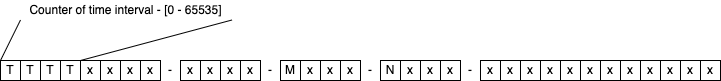

The diagram above was exported from draw.io. Its source (the exported page's mxGraphModel, read from the mxfile embedded in the PNG):
<mxGraphModel dx="1330" dy="786" grid="1" gridSize="10" guides="1" tooltips="1" connect="1" arrows="1" fold="1" page="1" pageScale="1" pageWidth="1169" pageHeight="827" math="0" shadow="0">
  <root>
    <mxCell id="0" />
    <mxCell id="1" parent="0" />
    <mxCell id="qY594v6IInqwtwJK2r39-38" value="-" style="whiteSpace=wrap;html=1;aspect=fixed;strokeColor=none;" parent="1" vertex="1">
      <mxGeometry x="560" y="220" width="20" height="20" as="geometry" />
    </mxCell>
    <mxCell id="qY594v6IInqwtwJK2r39-20" value="-" style="whiteSpace=wrap;html=1;aspect=fixed;strokeColor=none;" parent="1" vertex="1">
      <mxGeometry x="460" y="220" width="20" height="20" as="geometry" />
    </mxCell>
    <mxCell id="qY594v6IInqwtwJK2r39-19" value="-" style="whiteSpace=wrap;html=1;aspect=fixed;strokeColor=none;" parent="1" vertex="1">
      <mxGeometry x="360" y="220" width="20" height="20" as="geometry" />
    </mxCell>
    <mxCell id="qY594v6IInqwtwJK2r39-10" value="-" style="whiteSpace=wrap;html=1;aspect=fixed;strokeColor=none;" parent="1" vertex="1">
      <mxGeometry x="260" y="220" width="20" height="20" as="geometry" />
    </mxCell>
    <mxCell id="qY594v6IInqwtwJK2r39-1" value="T" style="whiteSpace=wrap;html=1;aspect=fixed;" parent="1" vertex="1">
      <mxGeometry x="100" y="220" width="20" height="20" as="geometry" />
    </mxCell>
    <mxCell id="qY594v6IInqwtwJK2r39-3" value="T" style="whiteSpace=wrap;html=1;aspect=fixed;" parent="1" vertex="1">
      <mxGeometry x="120" y="220" width="20" height="20" as="geometry" />
    </mxCell>
    <mxCell id="qY594v6IInqwtwJK2r39-4" value="T" style="whiteSpace=wrap;html=1;aspect=fixed;" parent="1" vertex="1">
      <mxGeometry x="140" y="220" width="20" height="20" as="geometry" />
    </mxCell>
    <mxCell id="qY594v6IInqwtwJK2r39-5" value="T" style="whiteSpace=wrap;html=1;aspect=fixed;" parent="1" vertex="1">
      <mxGeometry x="160" y="220" width="20" height="20" as="geometry" />
    </mxCell>
    <mxCell id="qY594v6IInqwtwJK2r39-6" value="x" style="whiteSpace=wrap;html=1;aspect=fixed;" parent="1" vertex="1">
      <mxGeometry x="180" y="220" width="20" height="20" as="geometry" />
    </mxCell>
    <mxCell id="qY594v6IInqwtwJK2r39-7" value="x" style="whiteSpace=wrap;html=1;aspect=fixed;" parent="1" vertex="1">
      <mxGeometry x="200" y="220" width="20" height="20" as="geometry" />
    </mxCell>
    <mxCell id="qY594v6IInqwtwJK2r39-8" value="x" style="whiteSpace=wrap;html=1;aspect=fixed;" parent="1" vertex="1">
      <mxGeometry x="220" y="220" width="20" height="20" as="geometry" />
    </mxCell>
    <mxCell id="qY594v6IInqwtwJK2r39-9" value="x" style="whiteSpace=wrap;html=1;aspect=fixed;" parent="1" vertex="1">
      <mxGeometry x="240" y="220" width="20" height="20" as="geometry" />
    </mxCell>
    <mxCell id="qY594v6IInqwtwJK2r39-11" value="x" style="whiteSpace=wrap;html=1;aspect=fixed;" parent="1" vertex="1">
      <mxGeometry x="280" y="220" width="20" height="20" as="geometry" />
    </mxCell>
    <mxCell id="qY594v6IInqwtwJK2r39-12" value="x" style="whiteSpace=wrap;html=1;aspect=fixed;" parent="1" vertex="1">
      <mxGeometry x="300" y="220" width="20" height="20" as="geometry" />
    </mxCell>
    <mxCell id="qY594v6IInqwtwJK2r39-13" value="x" style="whiteSpace=wrap;html=1;aspect=fixed;" parent="1" vertex="1">
      <mxGeometry x="320" y="220" width="20" height="20" as="geometry" />
    </mxCell>
    <mxCell id="qY594v6IInqwtwJK2r39-14" value="x" style="whiteSpace=wrap;html=1;aspect=fixed;" parent="1" vertex="1">
      <mxGeometry x="340" y="220" width="20" height="20" as="geometry" />
    </mxCell>
    <mxCell id="qY594v6IInqwtwJK2r39-15" value="M" style="whiteSpace=wrap;html=1;aspect=fixed;" parent="1" vertex="1">
      <mxGeometry x="380" y="220" width="20" height="20" as="geometry" />
    </mxCell>
    <mxCell id="qY594v6IInqwtwJK2r39-16" value="x" style="whiteSpace=wrap;html=1;aspect=fixed;" parent="1" vertex="1">
      <mxGeometry x="400" y="220" width="20" height="20" as="geometry" />
    </mxCell>
    <mxCell id="qY594v6IInqwtwJK2r39-17" value="x" style="whiteSpace=wrap;html=1;aspect=fixed;" parent="1" vertex="1">
      <mxGeometry x="420" y="220" width="20" height="20" as="geometry" />
    </mxCell>
    <mxCell id="qY594v6IInqwtwJK2r39-18" value="x" style="whiteSpace=wrap;html=1;aspect=fixed;" parent="1" vertex="1">
      <mxGeometry x="440" y="220" width="20" height="20" as="geometry" />
    </mxCell>
    <mxCell id="qY594v6IInqwtwJK2r39-21" value="x" style="whiteSpace=wrap;html=1;aspect=fixed;" parent="1" vertex="1">
      <mxGeometry x="580" y="220" width="20" height="20" as="geometry" />
    </mxCell>
    <mxCell id="qY594v6IInqwtwJK2r39-22" value="x" style="whiteSpace=wrap;html=1;aspect=fixed;" parent="1" vertex="1">
      <mxGeometry x="600" y="220" width="20" height="20" as="geometry" />
    </mxCell>
    <mxCell id="qY594v6IInqwtwJK2r39-23" value="x" style="whiteSpace=wrap;html=1;aspect=fixed;" parent="1" vertex="1">
      <mxGeometry x="620" y="220" width="20" height="20" as="geometry" />
    </mxCell>
    <mxCell id="qY594v6IInqwtwJK2r39-24" value="x" style="whiteSpace=wrap;html=1;aspect=fixed;" parent="1" vertex="1">
      <mxGeometry x="640" y="220" width="20" height="20" as="geometry" />
    </mxCell>
    <mxCell id="qY594v6IInqwtwJK2r39-25" value="x" style="whiteSpace=wrap;html=1;aspect=fixed;" parent="1" vertex="1">
      <mxGeometry x="660" y="220" width="20" height="20" as="geometry" />
    </mxCell>
    <mxCell id="qY594v6IInqwtwJK2r39-26" value="x" style="whiteSpace=wrap;html=1;aspect=fixed;" parent="1" vertex="1">
      <mxGeometry x="680" y="220" width="20" height="20" as="geometry" />
    </mxCell>
    <mxCell id="qY594v6IInqwtwJK2r39-27" value="x" style="whiteSpace=wrap;html=1;aspect=fixed;" parent="1" vertex="1">
      <mxGeometry x="700" y="220" width="20" height="20" as="geometry" />
    </mxCell>
    <mxCell id="qY594v6IInqwtwJK2r39-28" value="x" style="whiteSpace=wrap;html=1;aspect=fixed;" parent="1" vertex="1">
      <mxGeometry x="720" y="220" width="20" height="20" as="geometry" />
    </mxCell>
    <mxCell id="qY594v6IInqwtwJK2r39-30" value="x" style="whiteSpace=wrap;html=1;aspect=fixed;" parent="1" vertex="1">
      <mxGeometry x="740" y="220" width="20" height="20" as="geometry" />
    </mxCell>
    <mxCell id="qY594v6IInqwtwJK2r39-31" value="x" style="whiteSpace=wrap;html=1;aspect=fixed;" parent="1" vertex="1">
      <mxGeometry x="760" y="220" width="20" height="20" as="geometry" />
    </mxCell>
    <mxCell id="qY594v6IInqwtwJK2r39-32" value="x" style="whiteSpace=wrap;html=1;aspect=fixed;" parent="1" vertex="1">
      <mxGeometry x="780" y="220" width="20" height="20" as="geometry" />
    </mxCell>
    <mxCell id="qY594v6IInqwtwJK2r39-33" value="x" style="whiteSpace=wrap;html=1;aspect=fixed;" parent="1" vertex="1">
      <mxGeometry x="800" y="220" width="20" height="20" as="geometry" />
    </mxCell>
    <mxCell id="qY594v6IInqwtwJK2r39-34" value="N" style="whiteSpace=wrap;html=1;aspect=fixed;" parent="1" vertex="1">
      <mxGeometry x="480" y="220" width="20" height="20" as="geometry" />
    </mxCell>
    <mxCell id="qY594v6IInqwtwJK2r39-35" value="x" style="whiteSpace=wrap;html=1;aspect=fixed;" parent="1" vertex="1">
      <mxGeometry x="500" y="220" width="20" height="20" as="geometry" />
    </mxCell>
    <mxCell id="qY594v6IInqwtwJK2r39-36" value="x" style="whiteSpace=wrap;html=1;aspect=fixed;" parent="1" vertex="1">
      <mxGeometry x="520" y="220" width="20" height="20" as="geometry" />
    </mxCell>
    <mxCell id="qY594v6IInqwtwJK2r39-37" value="x" style="whiteSpace=wrap;html=1;aspect=fixed;" parent="1" vertex="1">
      <mxGeometry x="540" y="220" width="20" height="20" as="geometry" />
    </mxCell>
    <mxCell id="e209sGtLh4pdzsAHTQQ--1" value="Counter of time interval - [0 - 65535]" style="text;html=1;align=center;verticalAlign=middle;resizable=0;points=[];autosize=1;strokeColor=none;fillColor=none;" vertex="1" parent="1">
      <mxGeometry x="120" y="160" width="210" height="20" as="geometry" />
    </mxCell>
    <mxCell id="e209sGtLh4pdzsAHTQQ--2" value="" style="endArrow=none;html=1;rounded=0;exitX=0;exitY=0;exitDx=0;exitDy=0;entryX=0;entryY=0.975;entryDx=0;entryDy=0;entryPerimeter=0;" edge="1" parent="1" source="qY594v6IInqwtwJK2r39-1" target="e209sGtLh4pdzsAHTQQ--1">
      <mxGeometry width="50" height="50" relative="1" as="geometry">
        <mxPoint x="280" y="300" as="sourcePoint" />
        <mxPoint x="330" y="250" as="targetPoint" />
      </mxGeometry>
    </mxCell>
    <mxCell id="e209sGtLh4pdzsAHTQQ--3" value="" style="endArrow=none;html=1;rounded=0;entryX=1.007;entryY=0.975;entryDx=0;entryDy=0;entryPerimeter=0;exitX=0;exitY=0;exitDx=0;exitDy=0;" edge="1" parent="1" source="qY594v6IInqwtwJK2r39-6" target="e209sGtLh4pdzsAHTQQ--1">
      <mxGeometry width="50" height="50" relative="1" as="geometry">
        <mxPoint x="280" y="300" as="sourcePoint" />
        <mxPoint x="330" y="250" as="targetPoint" />
      </mxGeometry>
    </mxCell>
  </root>
</mxGraphModel>